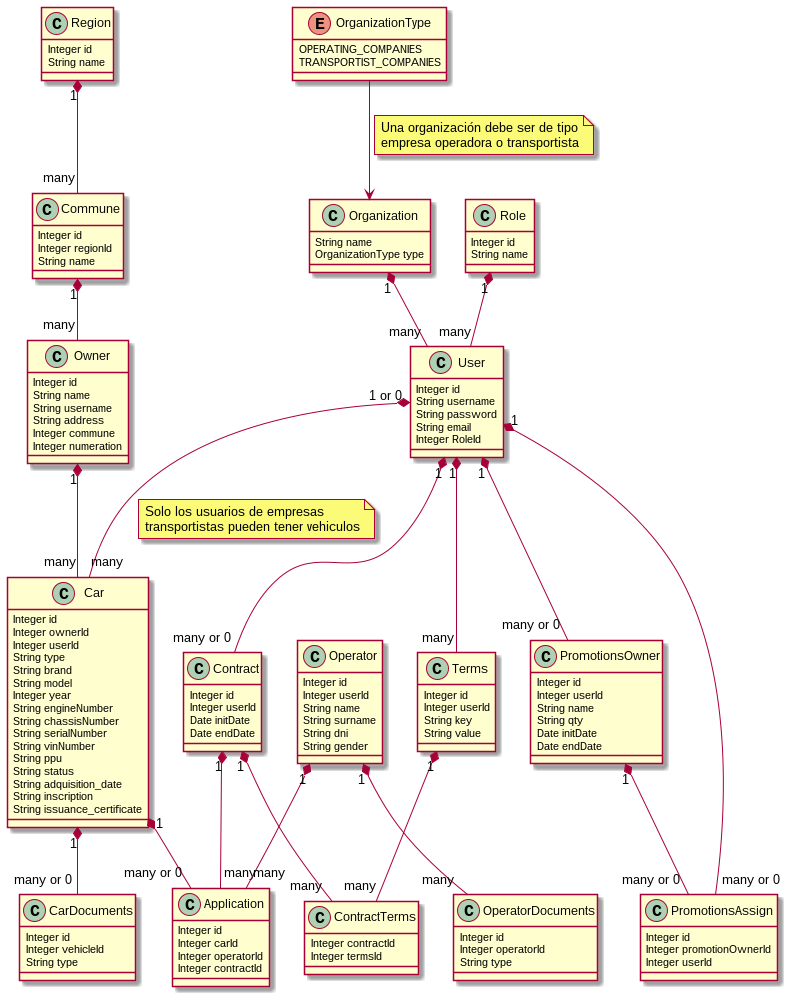

The diagram above was rendered by PlantUML. Its source (embedded in the PNG):
@startuml classes
    enum OrganizationType {
        OPERATING_COMPANIES
        TRANSPORTIST_COMPANIES
    }
    
    class Application {
        Integer id
        Integer carId
        Integer operatorId
        Integer contractId
    }

    class Car {
        Integer id
        Integer ownerId
        Integer userId
        String type
        String brand
        String model
        Integer year
        String engineNumber
        String chassisNumber
        String serialNumber
        String vinNumber
        String ppu
        String status
        String adquisition_date
        String inscription
        String issuance_certificate
    }

    class CarDocuments {
        Integer id
        Integer vehicleId
        String type
    }

    class Contract {
        Integer id
        Integer userId
        Date initDate
        Date endDate
    }

    class ContractTerms {
        Integer contractId
        Integer termsId
    }
    
    class Operator {
        Integer id
        Integer userId
        String name
        String surname
        String dni
        String gender
    }

    class OperatorDocuments {
        Integer id
        Integer operatorId
        String type
    }

    class Organization { 
        String name
        OrganizationType type
    }

    class Owner {
        Integer id
        String name
        String username
        String address
        Integer commune
        Integer numeration
    }

    class PromotionsAssign {
        Integer id
        Integer promotionOwnerId
        Integer userId
    }

    class PromotionsOwner {
        Integer id
        Integer userId
        String name
        String qty
        Date initDate
        Date endDate
    }
  
    class Region {
        Integer id
        String name
    }

    class Commune {
        Integer id
        Integer regionId
        String name
    }

    class Role {
        Integer id
        String name
    }

    class Terms {
        Integer id
        Integer userId
        String key
        String value
    }

    class User {
        Integer id
        String username
        String password
        String email
        Integer RoleId
    }

    Organization "1" *-- "many" User
    User "1 or 0" *-- "many" Car
    note on link
        Solo los usuarios de empresas 
        transportistas pueden tener vehiculos
    endnote
    Owner "1" *-- "many" Car
    OrganizationType --> Organization
    note right on link
        Una organización debe ser de tipo
        empresa operadora o transportista
    endnote
    Region "1" *-- "many" Commune
    Commune "1" *-- "many" Owner
    Car "1" *-- "many or 0" Application
    Car "1" *-- "many or 0" CarDocuments
    User "1" *-- "many or 0" Contract
    Contract "1" *-- "many" Application
    Operator "1" *-- "many" Application
    Contract "1" *-- "many" ContractTerms
    Terms "1" *-- "many" ContractTerms
    Role "1" *-- "many" User
    Operator "1" *-- "many" OperatorDocuments
    User "1" *-- "many" Terms
    User "1" *-- "many or 0" PromotionsOwner
    User "1" *-- "many or 0" PromotionsAssign
    PromotionsOwner "1" *-- "many or 0" PromotionsAssign
    
@enduml